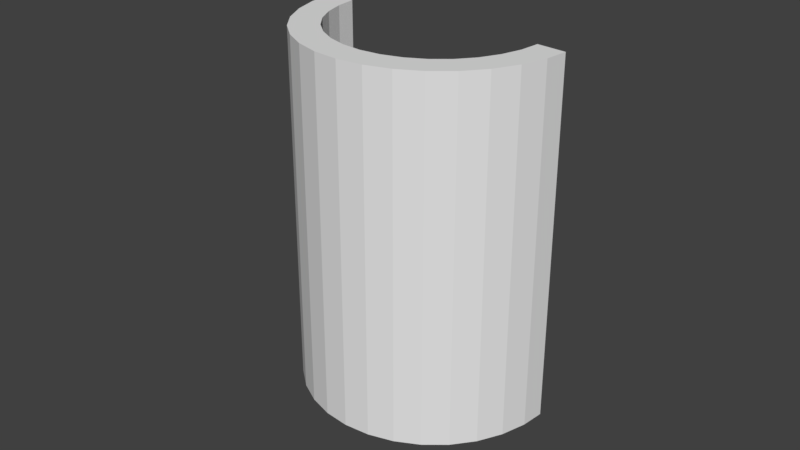 # Source: chair3_3.blend  (saved by Blender 2.79.0; exported with 4.5.12 LTS)
import bpy
from mathutils import Matrix  # noqa: F401  (used for matrix-valued properties, if any)

bpy.ops.wm.read_factory_settings(use_empty=True)
scene = bpy.context.scene
scene.name = 'Scene'

# ---- collections
col_collection_1 = bpy.data.collections.new('Collection 1'); scene.collection.children.link(col_collection_1)

# ---- world
world_world = bpy.data.worlds.new('World'); scene.world = world_world
world_world.color = (0.05088, 0.05088, 0.05088)
world_world.use_sun_shadow = False
world_world.sun_shadow_jitter_overblur = 0.0
world_world.cycles.sampling_method = 'MANUAL'

# ---- meshes
me_cube_002 = bpy.data.meshes.new('Cube.002')
me_cube_002.from_pydata([(-2.443, 0.8983, -1.0), (-2.443, 0.9696, 1.0), (-2.265, 1.08, -1.0), (-2.265, 1.138, 1.0), (-0.8197, 0.9766, -1.0), (-0.8197, 0.9769, 1.0), (-0.9979, 1.143, -1.0), (-0.9979, 1.144, 1.0), (-1.632, -6.091, -1.0), (-1.632, -6.091, 1.0), (-1.632, -8.091, -1.0), (-1.632, -8.091, 1.0), (-2.08, -4.005, -1.0), (-2.207, -5.416, 1.0), (-2.08, -4.004, 1.0), (-2.207, -5.416, -1.0), (-1.183, -4.004, 1.0), (-1.056, -5.416, -1.0), (-1.183, -4.003, -1.0), (-1.056, -5.416, 1.0), (-2.217, -1.667, -1.0), (-2.383, -2.379, 1.0), (-2.217, -1.636, 1.0), (-2.383, -2.417, -1.0), (-1.875, -5.549, 1.0), (-1.943, -7.395, -1.0), (-1.875, -5.549, -1.0), (-1.943, -7.395, 1.0), (-1.389, -5.549, -1.0), (-1.32, -7.396, 1.0), (-1.389, -5.549, 1.0), (-1.32, -7.396, -1.0), (-1.046, -1.632, 1.0), (-0.8801, -2.37, -1.0), (-1.046, -1.628, -1.0), (-0.8801, -2.374, 1.0), (-2.253, -0.3131, -1.0), (-2.429, -0.6261, 1.0), (-2.253, -0.2613, 1.0), (-2.429, -0.6883, -1.0), (-2.159, -2.903, 1.0), (-2.308, -4.02, -1.0), (-2.159, -2.916, -1.0), (-2.308, -4.007, 1.0), (-1.984, -4.891, -1.0), (-2.084, -6.552, 1.0), (-1.984, -4.891, 1.0), (-2.084, -6.552, -1.0), (-1.756, -5.954, 1.0), (-1.791, -7.915, -1.0), (-1.756, -5.954, -1.0), (-1.791, -7.915, 1.0), (-1.508, -5.954, -1.0), (-1.473, -7.915, 1.0), (-1.508, -5.954, 1.0), (-1.473, -7.915, -1.0), (-1.279, -4.891, 1.0), (-1.179, -6.552, -1.0), (-1.279, -4.891, -1.0), (-1.179, -6.552, 1.0), (-1.104, -2.897, -1.0), (-0.9549, -4.005, 1.0), (-1.104, -2.902, 1.0), (-0.9549, -3.999, -1.0), (-1.01, -0.2559, 1.0), (-0.8345, -0.6191, -1.0), (-1.01, -0.2549, -1.0), (-0.8345, -0.6197, 1.0), (-2.443, 0.9696, 2.5), (-2.265, 1.138, 2.5), (-1.01, -0.2559, 2.5), (-0.9979, 1.144, 2.5), (-0.8197, 0.9769, 2.5), (-2.429, -0.6261, 2.5), (-1.756, -5.954, 2.5), (-1.632, -6.091, 2.5), (-1.473, -7.915, 2.5), (-1.632, -8.091, 2.5), (-2.084, -6.552, 2.5), (-2.207, -5.416, 2.5), (-2.159, -2.903, 2.5), (-2.08, -4.004, 2.5), (-1.279, -4.891, 2.5), (-1.183, -4.004, 2.5), (-0.9549, -4.005, 2.5), (-1.056, -5.416, 2.5), (-2.308, -4.007, 2.5), (-2.383, -2.379, 2.5), (-2.253, -0.2613, 2.5), (-2.217, -1.636, 2.5), (-1.984, -4.891, 2.5), (-1.875, -5.549, 2.5), (-1.791, -7.915, 2.5), (-1.943, -7.395, 2.5), (-1.179, -6.552, 2.5), (-1.32, -7.396, 2.5), (-1.508, -5.954, 2.5), (-1.389, -5.549, 2.5), (-1.104, -2.902, 2.5), (-1.046, -1.632, 2.5), (-0.8345, -0.6197, 2.5), (-0.8801, -2.374, 2.5), (-2.443, 0.9696, 1.0), (-2.265, 1.138, 1.0), (-0.8197, 0.9769, 1.0), (-0.9979, 1.144, 1.0), (-1.632, -6.091, 1.0), (-1.632, -8.091, 1.0), (-2.207, -5.416, 1.0), (-2.08, -4.004, 1.0), (-1.183, -4.004, 1.0), (-1.056, -5.416, 1.0), (-2.383, -2.379, 1.0), (-2.217, -1.636, 1.0), (-1.875, -5.549, 1.0), (-1.943, -7.395, 1.0), (-1.32, -7.396, 1.0), (-1.389, -5.549, 1.0), (-1.046, -1.632, 1.0), (-0.8801, -2.374, 1.0), (-2.429, -0.6261, 1.0), (-2.253, -0.2613, 1.0), (-2.159, -2.903, 1.0), (-2.308, -4.007, 1.0), (-2.084, -6.552, 1.0), (-1.984, -4.891, 1.0), (-1.756, -5.954, 1.0), (-1.791, -7.915, 1.0), (-1.473, -7.915, 1.0), (-1.508, -5.954, 1.0), (-1.279, -4.891, 1.0), (-1.179, -6.552, 1.0), (-0.9549, -4.005, 1.0), (-1.104, -2.902, 1.0), (-1.01, -0.2559, 1.0), (-0.8345, -0.6197, 1.0), (-2.401, 0.9421, -1.0), (-2.401, 1.01, 1.0), (-0.8626, 1.017, -1.0), (-0.8626, 1.017, 1.0), (-1.632, -7.609, -1.0), (-2.177, -5.076, -1.0), (-1.086, -5.075, -1.0), (-2.343, -2.236, -1.0), (-1.927, -6.951, -1.0), (-1.336, -6.951, -1.0), (-0.92, -2.192, -1.0), (-2.386, -0.5979, -1.0), (-2.272, -3.754, -1.0), (-2.06, -6.152, -1.0), (-1.782, -7.443, -1.0), (-1.481, -7.443, -1.0), (-1.203, -6.152, -1.0), (-0.9908, -3.734, -1.0), (-0.8768, -0.5314, -1.0), (-2.401, 1.01, 2.5), (-0.8626, 1.017, 2.5), (-1.632, -7.609, 2.5), (-2.177, -5.076, 2.5), (-1.086, -5.076, 2.5), (-2.343, -2.2, 2.5), (-1.927, -6.951, 2.5), (-1.336, -6.951, 2.5), (-0.92, -2.196, 2.5), (-2.386, -0.5382, 2.5), (-2.272, -3.741, 2.5), (-2.06, -6.152, 2.5), (-1.782, -7.443, 2.5), (-1.481, -7.443, 2.5), (-1.203, -6.152, 2.5), (-0.9908, -3.739, 2.5), (-0.8768, -0.5321, 2.5), (-2.3, 1.105, 1.0), (-0.9631, 1.111, -1.0), (-2.3, 1.105, 2.5), (-2.3, 1.045, -1.0), (-0.9631, 1.111, 1.0), (-1.632, -6.482, -1.0), (-2.105, -4.281, -1.0), (-1.158, -4.279, -1.0), (-2.25, -1.814, -1.0), (-1.888, -5.91, -1.0), (-1.375, -5.91, -1.0), (-1.013, -1.773, -1.0), (-2.287, -0.3865, -1.0), (-2.188, -3.132, -1.0), (-2.004, -5.216, -1.0), (-1.762, -6.337, -1.0), (-1.501, -6.337, -1.0), (-1.259, -5.216, -1.0), (-1.075, -3.113, -1.0), (-0.9759, -0.3261, -1.0), (-0.9631, 1.111, 2.5), (-1.632, -6.482, 2.5), (-2.105, -4.28, 2.5), (-1.158, -4.28, 2.5), (-2.25, -1.781, 2.5), (-1.888, -5.91, 2.5), (-1.375, -5.91, 2.5), (-1.013, -1.777, 2.5), (-2.287, -0.3326, 2.5), (-2.188, -3.119, 2.5), (-2.004, -5.216, 2.5), (-1.762, -6.337, 2.5), (-1.501, -6.337, 2.5), (-1.259, -5.216, 2.5), (-1.075, -3.117, 2.5), (-0.9759, -0.3271, 2.5)], [(129, 54), (30, 117), (56, 130), (107, 11), (51, 127), (16, 110), (128, 53), (112, 21), (37, 120), (102, 1), (3, 103), (38, 121), (134, 64), (32, 118), (131, 59), (19, 111), (125, 46), (24, 114), (132, 61), (124, 45), (27, 115), (7, 105), (14, 109), (135, 67), (5, 104), (62, 133), (29, 116), (108, 13), (106, 9), (122, 40), (113, 22), (35, 119), (123, 43), (48, 126)], [(175, 172, 3, 2), (66, 64, 7, 6), (138, 139, 5, 4), (39, 37, 1, 0), (154, 138, 4, 65), (13, 45, 78, 79), (53, 29, 95, 76), (150, 140, 10, 49), (55, 53, 11, 10), (50, 48, 9, 8), (42, 40, 14, 12), (148, 141, 15, 41), (27, 51, 92, 93), (47, 45, 13, 15), (63, 61, 19, 17), (32, 62, 98, 99), (152, 142, 17, 57), (58, 56, 16, 18), (147, 143, 23, 39), (36, 38, 22, 20), (67, 5, 72, 100), (41, 43, 21, 23), (49, 51, 27, 25), (46, 14, 81, 90), (44, 46, 24, 26), (149, 144, 25, 47), (52, 54, 30, 28), (151, 145, 31, 55), (57, 59, 29, 31), (7, 64, 70, 71), (45, 27, 93, 78), (65, 67, 35, 33), (153, 146, 33, 63), (60, 62, 32, 34), (2, 3, 38, 36), (136, 147, 39, 0), (19, 61, 84, 85), (23, 21, 37, 39), (15, 13, 43, 41), (24, 46, 90, 91), (143, 148, 41, 23), (20, 22, 40, 42), (141, 149, 47, 15), (12, 14, 46, 44), (25, 27, 45, 47), (59, 19, 85, 94), (64, 32, 99, 70), (10, 11, 51, 49), (26, 24, 48, 50), (144, 150, 49, 25), (140, 151, 55, 10), (8, 9, 54, 52), (31, 29, 53, 55), (38, 3, 69, 88), (137, 1, 68, 155), (17, 19, 59, 57), (28, 30, 56, 58), (145, 152, 57, 31), (18, 16, 62, 60), (142, 153, 63, 17), (37, 21, 87, 73), (33, 35, 61, 63), (4, 5, 67, 65), (11, 53, 76, 77), (146, 154, 65, 33), (34, 32, 64, 66), (164, 155, 68, 73), (168, 157, 77, 76), (166, 158, 79, 78), (170, 159, 85, 84), (165, 160, 87, 86), (167, 161, 93, 92), (169, 162, 95, 94), (171, 163, 101, 100), (160, 164, 73, 87), (158, 165, 86, 79), (161, 166, 78, 93), (157, 167, 92, 77), (162, 168, 76, 95), (159, 169, 94, 85), (163, 170, 84, 101), (156, 171, 100, 72), (176, 7, 71, 192), (54, 9, 75, 96), (14, 40, 80, 81), (40, 22, 89, 80), (35, 67, 100, 101), (61, 35, 101, 84), (21, 43, 86, 87), (62, 16, 83, 98), (1, 37, 73, 68), (22, 38, 88, 89), (48, 24, 91, 74), (43, 13, 79, 86), (29, 59, 94, 95), (9, 48, 74, 75), (30, 54, 96, 97), (56, 30, 97, 82), (51, 11, 77, 92), (16, 56, 82, 83), (5, 139, 156, 72), (192, 207, 171, 156), (199, 206, 170, 163), (195, 205, 169, 159), (198, 204, 168, 162), (193, 203, 167, 157), (197, 202, 166, 161), (194, 201, 165, 158), (196, 200, 164, 160), (207, 199, 163, 171), (205, 198, 162, 169), (203, 197, 161, 167), (201, 196, 160, 165), (206, 195, 159, 170), (202, 194, 158, 166), (204, 193, 157, 168), (200, 174, 155, 164), (183, 191, 154, 146), (179, 190, 153, 142), (182, 189, 152, 145), (172, 137, 155, 174), (177, 188, 151, 140), (181, 187, 150, 144), (178, 186, 149, 141), (180, 185, 148, 143), (175, 184, 147, 136), (190, 183, 146, 153), (188, 182, 145, 151), (186, 181, 144, 149), (184, 180, 143, 147), (189, 179, 142, 152), (185, 178, 141, 148), (187, 177, 140, 150), (191, 173, 138, 154), (173, 176, 139, 138), (0, 1, 137, 136), (6, 7, 176, 173), (66, 6, 173, 191), (50, 8, 177, 187), (42, 12, 178, 185), (58, 18, 179, 189), (36, 20, 180, 184), (44, 26, 181, 186), (52, 28, 182, 188), (60, 34, 183, 190), (2, 36, 184, 175), (20, 42, 185, 180), (12, 44, 186, 178), (26, 50, 187, 181), (8, 52, 188, 177), (3, 172, 174, 69), (28, 58, 189, 182), (18, 60, 190, 179), (34, 66, 191, 183), (88, 69, 174, 200), (96, 75, 193, 204), (90, 81, 194, 202), (98, 83, 195, 206), (80, 89, 196, 201), (74, 91, 197, 203), (82, 97, 198, 205), (70, 99, 199, 207), (89, 88, 200, 196), (81, 80, 201, 194), (91, 90, 202, 197), (75, 74, 203, 193), (97, 96, 204, 198), (83, 82, 205, 195), (99, 98, 206, 199), (71, 70, 207, 192), (139, 176, 192, 156), (136, 137, 172, 175)])
me_cube_002.use_remesh_preserve_volume = False
me_cube_002.use_remesh_preserve_attributes = False
me_cube_002.use_mirror_vertex_groups = False
me_cube_002.update()
me_cylinder_002 = bpy.data.meshes.new('Cylinder.002')
me_cylinder_002.from_pydata([(0.0, 1.0, -1.0), (0.0, 1.0, 1.0), (0.1951, 0.9808, -1.0), (0.1951, 0.9808, 1.0), (0.3827, 0.9239, -1.0), (0.3827, 0.9239, 1.0), (0.5556, 0.8315, -1.0), (0.5556, 0.8315, 1.0), (0.7071, 0.7071, -1.0), (0.7071, 0.7071, 1.0), (0.8315, 0.5556, -1.0), (0.8315, 0.5556, 1.0), (0.9239, 0.3827, -1.0), (0.9239, 0.3827, 1.0), (0.9808, 0.1951, -1.0), (0.9808, 0.1951, 1.0), (1.0, 7.55e-08, -1.0), (1.0, 7.55e-08, 1.0), (0.9808, -0.1951, -1.0), (0.9808, -0.1951, 1.0), (0.9239, -0.3827, -1.0), (0.9239, -0.3827, 1.0), (0.8315, -0.5556, -1.0), (0.8315, -0.5556, 1.0), (0.7071, -0.7071, -1.0), (0.7071, -0.7071, 1.0), (0.5556, -0.8315, -1.0), (0.5556, -0.8315, 1.0), (0.3827, -0.9239, -1.0), (0.3827, -0.9239, 1.0), (0.1951, -0.9808, -1.0), (0.1951, -0.9808, 1.0), (-3.258e-07, -1.0, -1.0), (-3.258e-07, -1.0, 1.0), (-0.1951, -0.9808, -1.0), (-0.1951, -0.9808, 1.0), (-0.3827, -0.9239, -1.0), (-0.3827, -0.9239, 1.0), (-0.5556, -0.8315, -1.0), (-0.5556, -0.8315, 1.0), (-0.7071, -0.7071, -1.0), (-0.7071, -0.7071, 1.0), (-0.8315, -0.5556, -1.0), (-0.8315, -0.5556, 1.0), (-0.9239, -0.3827, -1.0), (-0.9239, -0.3827, 1.0), (-0.9808, -0.1951, -1.0), (-0.9808, -0.1951, 1.0), (-1.0, 9.656e-07, -1.0), (-1.0, 9.656e-07, 1.0), (-0.9808, 0.1951, -1.0), (-0.9808, 0.1951, 1.0), (-0.9239, 0.3827, -1.0), (-0.9239, 0.3827, 1.0), (-0.8315, 0.5556, -1.0), (-0.8315, 0.5556, 1.0), (-0.7071, 0.7071, -1.0), (-0.7071, 0.7071, 1.0), (-0.5556, 0.8315, -1.0), (-0.5556, 0.8315, 1.0), (-0.3827, 0.9239, -1.0), (-0.3827, 0.9239, 1.0), (-0.1951, 0.9808, -1.0), (-0.1951, 0.9808, 1.0)], [], [(0, 1, 3, 2), (2, 3, 5, 4), (4, 5, 7, 6), (6, 7, 9, 8), (8, 9, 11, 10), (10, 11, 13, 12), (12, 13, 15, 14), (14, 15, 17, 16), (16, 17, 19, 18), (18, 19, 21, 20), (20, 21, 23, 22), (22, 23, 25, 24), (24, 25, 27, 26), (26, 27, 29, 28), (28, 29, 31, 30), (30, 31, 33, 32), (32, 33, 35, 34), (34, 35, 37, 36), (36, 37, 39, 38), (38, 39, 41, 40), (40, 41, 43, 42), (42, 43, 45, 44), (44, 45, 47, 46), (46, 47, 49, 48), (48, 49, 51, 50), (50, 51, 53, 52), (52, 53, 55, 54), (54, 55, 57, 56), (56, 57, 59, 58), (58, 59, 61, 60), (3, 1, 63, 61, 59, 57, 55, 53, 51, 49, 47, 45, 43, 41, 39, 37, 35, 33, 31, 29, 27, 25, 23, 21, 19, 17, 15, 13, 11, 9, 7, 5), (60, 61, 63, 62), (62, 63, 1, 0), (0, 2, 4, 6, 8, 10, 12, 14, 16, 18, 20, 22, 24, 26, 28, 30, 32, 34, 36, 38, 40, 42, 44, 46, 48, 50, 52, 54, 56, 58, 60, 62)])
me_cylinder_002.use_remesh_preserve_volume = False
me_cylinder_002.use_remesh_preserve_attributes = False
me_cylinder_002.use_mirror_vertex_groups = False
me_cylinder_002.update()

# ---- curves / text
cu_cylinder_002 = bpy.data.curves.new('Cylinder.002', 'CURVE')
cu_cylinder_002.dimensions = '3D'
_sp = cu_cylinder_002.splines.new('POLY'); _sp.points.add(16)
_sp.points.foreach_set('co', [-2.0, 7.749e-07, 0.0, 0.0, -1.981, -0.1951, 0.0, 0.0, -1.924, -0.3827, 0.0, 0.0, -1.831, -0.5556, 0.0, 0.0, -1.707, -0.7071, 0.0, 0.0, -1.556, -0.8315, 0.0, 0.0, -1.383, -0.9239, 0.0, 0.0, -1.195, -0.9808, 0.0, 0.0, -1.0, -1.0, 0.0, 0.0, -0.8049, -0.9808, 0.0, 0.0, -0.6173, -0.9239, 0.0, 0.0, -0.4444, -0.8315, 0.0, 0.0, -0.2929, -0.7071, 0.0, 0.0, -0.1685, -0.5556, 0.0, 0.0, -0.07612, -0.3827, 0.0, 0.0, -0.01921, -0.1951, 0.0, 0.0, -2.384e-07, -1.192e-07, 0.0, 0.0])
_sp.order_v = 0
_sp.resolution_v = 0
_sp.use_endpoint_u = True
_sp.use_smooth = False
cu_cylinder_002.use_path_clamp = True
cu_cylinder_002.bevel_resolution = 0
cu_cylinder_002.fill_mode = 'HALF'

# ---- objects
ob_cylinder_003 = bpy.data.objects.new('Cylinder.003', cu_cylinder_002)
ob_cube = bpy.data.objects.new('Cube', me_cube_002)
ob_cylinder_002 = bpy.data.objects.new('Cylinder.002', me_cylinder_002)

# ---- transforms, parenting, visibility, modifiers, constraints
ob_cylinder_003.location = (1.0, 1.192e-07, 1.0)
ob_cylinder_003.lineart.crease_threshold = 0.0
ob_cube.location = (2.568, -0.1378, 0.0)
ob_cube.scale = (1.574, 0.1409, 1.0)
ob_cube.lineart.crease_threshold = 0.0
ob_cylinder_002.location = (0.0, 0.0, 0.0)
ob_cylinder_002.lineart.crease_threshold = 0.0

# ---- collection membership
col_collection_1.objects.link(ob_cylinder_003)
col_collection_1.objects.link(ob_cube)
col_collection_1.objects.link(ob_cylinder_002)

# ---- scene / render settings (as saved in the file)
scene.frame_start = 1; scene.frame_end = 250; scene.frame_set(0)
scene.render.engine = 'BLENDER_EEVEE_NEXT'
scene.render.resolution_percentage = 50
scene.render.dither_intensity = 0.0
scene.cycles.use_denoising = False
scene.cycles.samples = 128
scene.cycles.sampling_pattern = 'TABULATED_SOBOL'
scene.cycles.use_adaptive_sampling = False
scene.cycles.use_light_tree = False
scene.cycles.blur_glossy = 0.0
scene.cycles.sample_clamp_indirect = 0.0
scene.view_settings.view_transform = 'Standard'
bpy.context.view_layer.update()

# ---- added for rendering (the .blend has no active camera and no usable light): camera, sun
cam_auto = bpy.data.cameras.new('AutoCamera')
cam_auto.lens = 50.0
cam_auto.sensor_width = 36.0
cam_auto.clip_end = 1000.0
ob_auto_camera = bpy.data.objects.new('AutoCamera', cam_auto)
scene.collection.objects.link(ob_auto_camera)
ob_auto_camera.location = (5.6469, -7.27628, 5.26752)
ob_auto_camera.rotation_euler = (1.09748, -7.21219e-08, 0.694738)
scene.camera = ob_auto_camera
light_auto_sun = bpy.data.lights.new('AutoSun', 'SUN')
light_auto_sun.energy = 3.0
light_auto_sun.angle = 0.0523599
ob_auto_sun = bpy.data.objects.new('AutoSun', light_auto_sun)
scene.collection.objects.link(ob_auto_sun)
ob_auto_sun.rotation_euler = (0.872665, 0.174533, 0.523599)
bpy.context.view_layer.update()

